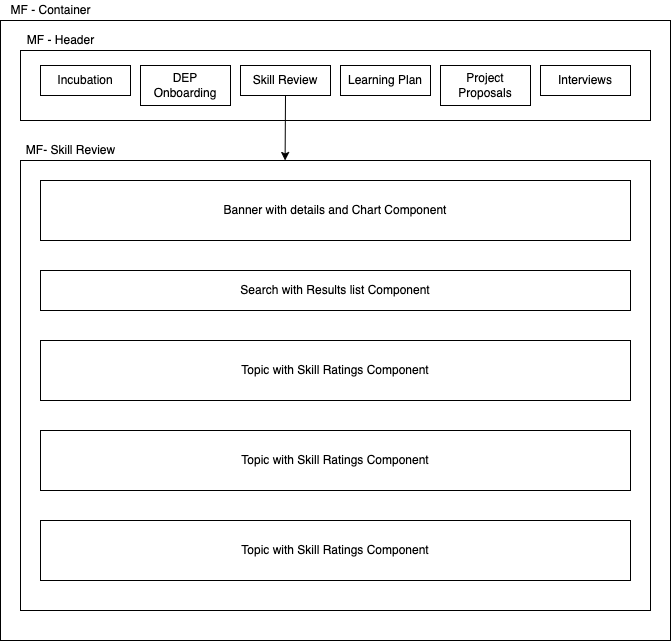

The diagram above was exported from draw.io. Its source (the exported page's mxGraphModel, read from the mxfile embedded in the PNG):
<mxGraphModel dx="766" dy="385" grid="1" gridSize="10" guides="1" tooltips="1" connect="1" arrows="1" fold="1" page="1" pageScale="1" pageWidth="850" pageHeight="1100" math="0" shadow="0">
  <root>
    <mxCell id="0" />
    <mxCell id="1" parent="0" />
    <mxCell id="25" value="" style="whiteSpace=wrap;html=1;" parent="1" vertex="1">
      <mxGeometry x="20" y="370" width="670" height="620" as="geometry" />
    </mxCell>
    <mxCell id="8" value="" style="whiteSpace=wrap;html=1;" parent="1" vertex="1">
      <mxGeometry x="40" y="400" width="630" height="70" as="geometry" />
    </mxCell>
    <mxCell id="14" value="MF - Header" style="text;html=1;resizable=0;autosize=1;align=center;verticalAlign=middle;points=[];fillColor=none;strokeColor=none;rounded=0;" parent="1" vertex="1">
      <mxGeometry x="40" y="380" width="80" height="20" as="geometry" />
    </mxCell>
    <mxCell id="17" value="" style="whiteSpace=wrap;html=1;" parent="1" vertex="1">
      <mxGeometry x="40" y="510" width="630" height="450" as="geometry" />
    </mxCell>
    <mxCell id="9" value="Search with Results list Component" style="whiteSpace=wrap;html=1;" parent="1" vertex="1">
      <mxGeometry x="60" y="620" width="590" height="40" as="geometry" />
    </mxCell>
    <mxCell id="10" value="Topic with Skill Ratings Component" style="whiteSpace=wrap;html=1;" parent="1" vertex="1">
      <mxGeometry x="60" y="690" width="590" height="60" as="geometry" />
    </mxCell>
    <mxCell id="11" value="Topic with Skill Ratings Component" style="whiteSpace=wrap;html=1;" parent="1" vertex="1">
      <mxGeometry x="60" y="780" width="590" height="60" as="geometry" />
    </mxCell>
    <mxCell id="12" value="Topic with Skill Ratings Component" style="whiteSpace=wrap;html=1;" parent="1" vertex="1">
      <mxGeometry x="60" y="870" width="590" height="60" as="geometry" />
    </mxCell>
    <mxCell id="18" value="MF- Skill Review" style="text;html=1;resizable=0;autosize=1;align=center;verticalAlign=middle;points=[];fillColor=none;strokeColor=none;rounded=0;" parent="1" vertex="1">
      <mxGeometry x="40" y="490" width="100" height="20" as="geometry" />
    </mxCell>
    <mxCell id="24" style="edgeStyle=none;html=1;exitX=0.5;exitY=1;exitDx=0;exitDy=0;entryX=0.42;entryY=0;entryDx=0;entryDy=0;entryPerimeter=0;" parent="1" source="20" target="17" edge="1">
      <mxGeometry relative="1" as="geometry" />
    </mxCell>
    <mxCell id="15" value="Incubation" style="whiteSpace=wrap;html=1;" parent="1" vertex="1">
      <mxGeometry x="60" y="415" width="90" height="30" as="geometry" />
    </mxCell>
    <mxCell id="19" value="DEP Onboarding" style="whiteSpace=wrap;html=1;" parent="1" vertex="1">
      <mxGeometry x="160" y="415" width="90" height="40" as="geometry" />
    </mxCell>
    <mxCell id="20" value="Skill Review" style="whiteSpace=wrap;html=1;" parent="1" vertex="1">
      <mxGeometry x="260" y="415" width="90" height="30" as="geometry" />
    </mxCell>
    <mxCell id="21" value="Learning Plan" style="whiteSpace=wrap;html=1;" parent="1" vertex="1">
      <mxGeometry x="360" y="415" width="90" height="30" as="geometry" />
    </mxCell>
    <mxCell id="22" value="Project Proposals" style="whiteSpace=wrap;html=1;" parent="1" vertex="1">
      <mxGeometry x="460" y="415" width="90" height="40" as="geometry" />
    </mxCell>
    <mxCell id="23" value="Interviews" style="whiteSpace=wrap;html=1;" parent="1" vertex="1">
      <mxGeometry x="560" y="415" width="90" height="30" as="geometry" />
    </mxCell>
    <mxCell id="26" value="MF - Container" style="text;html=1;resizable=0;autosize=1;align=center;verticalAlign=middle;points=[];fillColor=none;strokeColor=none;rounded=0;" parent="1" vertex="1">
      <mxGeometry x="20" y="350" width="100" height="20" as="geometry" />
    </mxCell>
    <mxCell id="28" value="Banner with details and Chart Component" style="whiteSpace=wrap;html=1;" vertex="1" parent="1">
      <mxGeometry x="60" y="530" width="590" height="60" as="geometry" />
    </mxCell>
  </root>
</mxGraphModel>